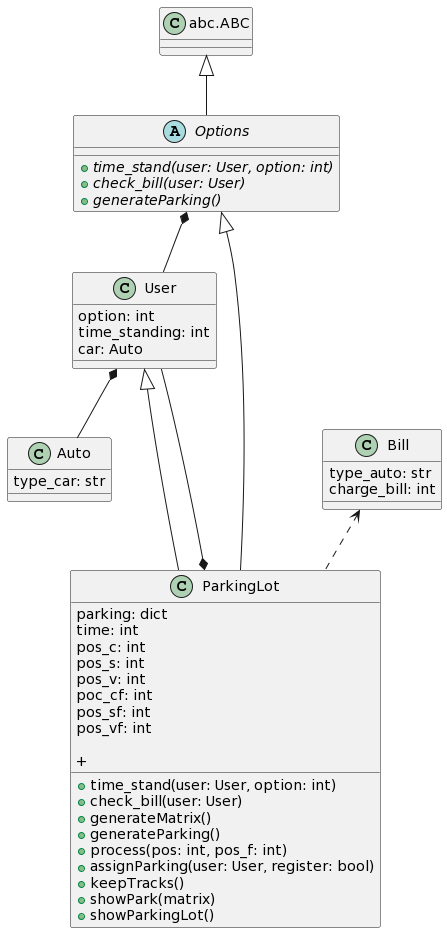

The diagram above was rendered by PlantUML. Its source (embedded in the PNG):
@startuml
Class "abc.ABC" as abc {}

abstract Class Options {
    +{abstract} time_stand(user: User, option: int)
    +{abstract} check_bill(user: User)
    +{abstract} generateParking()
}

Class Bill {
    type_auto: str 
    charge_bill: int 
}

Class Auto {
    type_car: str
}

Class User {
    option: int 
    time_standing: int 
    car: Auto
}

Class ParkingLot {
    parking: dict
    time: int
    pos_c: int 
    pos_s: int 
    pos_v: int 
    poc_cf: int 
    pos_sf: int 
    pos_vf: int 

    + time_stand(user: User, option: int)
    + check_bill(user: User)
    + generateMatrix()
    + generateParking()
    + process(pos: int, pos_f: int)
    + assignParking(user: User, register: bool)
    + keepTracks()
    + showPark(matrix)
    + showParkingLot()
    + 
}

abc <|-- Options
Options *-- User 
User *-- Auto 
Options <|-- ParkingLot
User <|-- ParkingLot
Bill <.. ParkingLot
ParkingLot *--- User
@enduml